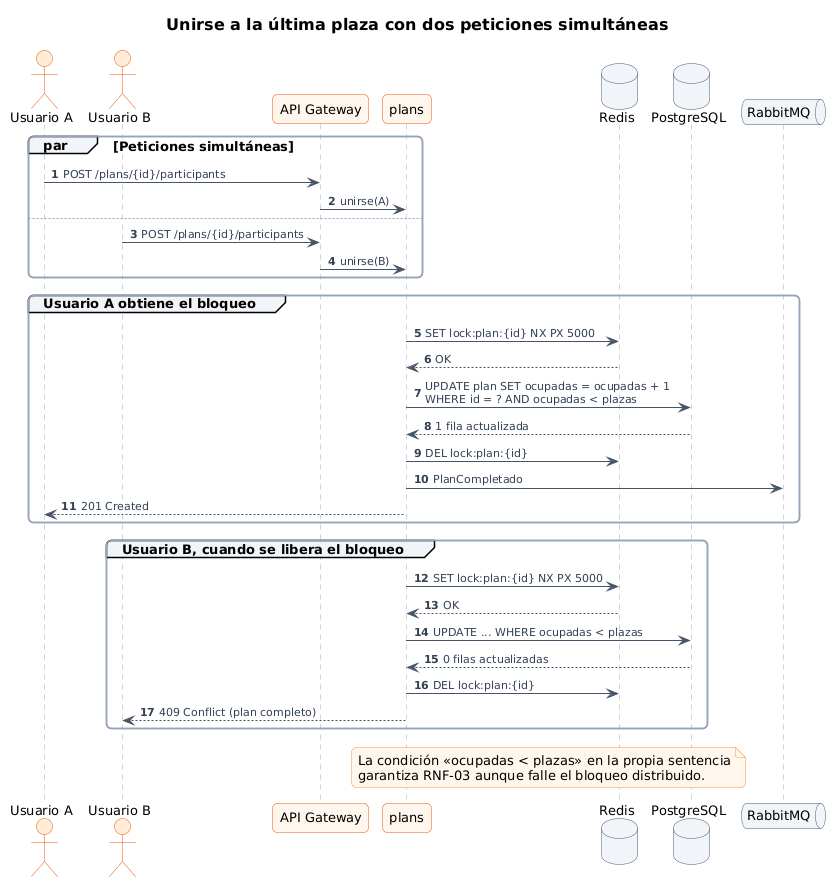

The diagram above was rendered by PlantUML. Its source (embedded in the PNG):
@startuml 05-secuencia-unirse-plan
!include estilo.iuml
title Unirse a la última plaza con dos peticiones simultáneas
autonumber

actor "Usuario A" as A
actor "Usuario B" as B
participant "API Gateway" as GW
participant "plans" as P
database "Redis" as R
database "PostgreSQL" as DB
queue "RabbitMQ" as MQ

par Peticiones simultáneas
  A -> GW : POST /plans/{id}/participants
  GW -> P : unirse(A)
else
  B -> GW : POST /plans/{id}/participants
  GW -> P : unirse(B)
end

group Usuario A obtiene el bloqueo
  P -> R : SET lock:plan:{id} NX PX 5000
  R --> P : OK
  P -> DB : UPDATE plan SET ocupadas = ocupadas + 1\nWHERE id = ? AND ocupadas < plazas
  DB --> P : 1 fila actualizada
  P -> R : DEL lock:plan:{id}
  P -> MQ : PlanCompletado
  P --> A : 201 Created
end

group Usuario B, cuando se libera el bloqueo
  P -> R : SET lock:plan:{id} NX PX 5000
  R --> P : OK
  P -> DB : UPDATE ... WHERE ocupadas < plazas
  DB --> P : 0 filas actualizadas
  P -> R : DEL lock:plan:{id}
  P --> B : 409 Conflict (plan completo)
end

note over P, DB
  La condición «ocupadas < plazas» en la propia sentencia
  garantiza RNF-03 aunque falle el bloqueo distribuido.
end note
@enduml